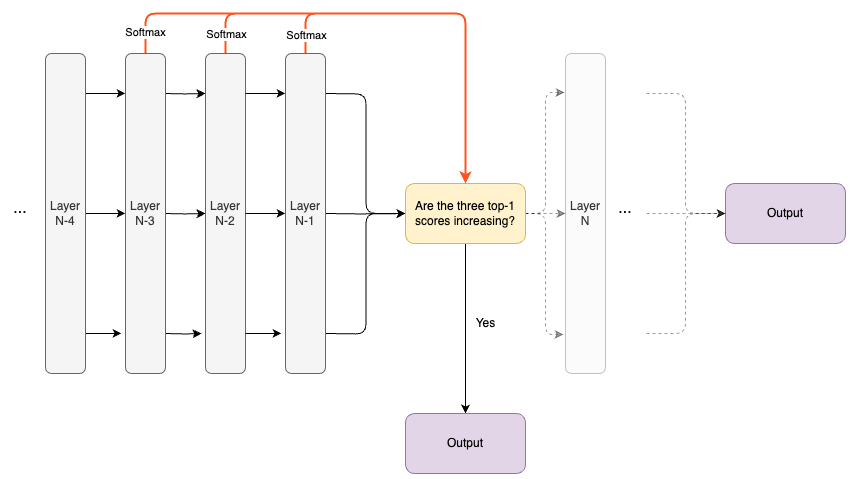

The diagram above was exported from draw.io. Its source (the exported page's mxGraphModel, read from the mxfile embedded in the PNG):
<mxGraphModel dx="984" dy="626" grid="1" gridSize="10" guides="1" tooltips="1" connect="1" arrows="1" fold="1" page="1" pageScale="1" pageWidth="827" pageHeight="1169" math="0" shadow="0">
  <root>
    <mxCell id="0" />
    <mxCell id="1" parent="0" />
    <mxCell id="QGGHK7eX1DcTlwTJZmHB-72" style="edgeStyle=orthogonalEdgeStyle;html=1;exitX=0.5;exitY=0;exitDx=0;exitDy=0;entryX=0.125;entryY=1;entryDx=0;entryDy=0;entryPerimeter=0;startArrow=none;startFill=0;endArrow=classic;endFill=1;" edge="1" parent="1" target="QGGHK7eX1DcTlwTJZmHB-77">
      <mxGeometry relative="1" as="geometry">
        <mxPoint x="200" y="200" as="sourcePoint" />
      </mxGeometry>
    </mxCell>
    <mxCell id="QGGHK7eX1DcTlwTJZmHB-73" style="edgeStyle=orthogonalEdgeStyle;html=1;exitX=0.5;exitY=0;exitDx=0;exitDy=0;entryX=0.5;entryY=1;entryDx=0;entryDy=0;startArrow=none;startFill=0;endArrow=classic;endFill=1;" edge="1" parent="1" target="QGGHK7eX1DcTlwTJZmHB-77">
      <mxGeometry relative="1" as="geometry">
        <mxPoint x="200" y="320" as="sourcePoint" />
      </mxGeometry>
    </mxCell>
    <mxCell id="QGGHK7eX1DcTlwTJZmHB-74" style="edgeStyle=orthogonalEdgeStyle;html=1;exitX=0.5;exitY=0;exitDx=0;exitDy=0;entryX=0.875;entryY=1.1;entryDx=0;entryDy=0;entryPerimeter=0;startArrow=none;startFill=0;endArrow=classic;endFill=1;" edge="1" parent="1" target="QGGHK7eX1DcTlwTJZmHB-77">
      <mxGeometry relative="1" as="geometry">
        <mxPoint x="200" y="440" as="sourcePoint" />
      </mxGeometry>
    </mxCell>
    <mxCell id="QGGHK7eX1DcTlwTJZmHB-75" style="edgeStyle=orthogonalEdgeStyle;html=1;entryX=0.5;entryY=0;entryDx=0;entryDy=0;strokeColor=#FF531F;strokeWidth=2;" edge="1" parent="1" source="QGGHK7eX1DcTlwTJZmHB-77" target="QGGHK7eX1DcTlwTJZmHB-85">
      <mxGeometry relative="1" as="geometry">
        <Array as="points">
          <mxPoint x="260" y="120" />
          <mxPoint x="500" y="120" />
        </Array>
      </mxGeometry>
    </mxCell>
    <mxCell id="QGGHK7eX1DcTlwTJZmHB-76" value="Softmax" style="edgeLabel;html=1;align=center;verticalAlign=middle;resizable=0;points=[];" vertex="1" connectable="0" parent="QGGHK7eX1DcTlwTJZmHB-75">
      <mxGeometry x="-0.9121" relative="1" as="geometry">
        <mxPoint as="offset" />
      </mxGeometry>
    </mxCell>
    <mxCell id="QGGHK7eX1DcTlwTJZmHB-77" value="Layer N-2" style="rounded=1;whiteSpace=wrap;html=1;direction=south;fillColor=#f5f5f5;fontColor=#333333;strokeColor=#666666;" vertex="1" parent="1">
      <mxGeometry x="240" y="160" width="40" height="320" as="geometry" />
    </mxCell>
    <mxCell id="QGGHK7eX1DcTlwTJZmHB-78" style="edgeStyle=orthogonalEdgeStyle;html=1;exitX=0.5;exitY=0;exitDx=0;exitDy=0;entryX=0;entryY=0.5;entryDx=0;entryDy=0;startArrow=none;startFill=0;endArrow=classic;endFill=1;" edge="1" parent="1" target="QGGHK7eX1DcTlwTJZmHB-85">
      <mxGeometry relative="1" as="geometry">
        <mxPoint x="360" y="200" as="sourcePoint" />
      </mxGeometry>
    </mxCell>
    <mxCell id="QGGHK7eX1DcTlwTJZmHB-79" style="edgeStyle=orthogonalEdgeStyle;html=1;exitX=0.5;exitY=0;exitDx=0;exitDy=0;entryX=0;entryY=0.5;entryDx=0;entryDy=0;startArrow=none;startFill=0;endArrow=classic;endFill=1;" edge="1" parent="1" target="QGGHK7eX1DcTlwTJZmHB-85">
      <mxGeometry relative="1" as="geometry">
        <mxPoint x="360" y="320" as="sourcePoint" />
      </mxGeometry>
    </mxCell>
    <mxCell id="QGGHK7eX1DcTlwTJZmHB-80" style="edgeStyle=orthogonalEdgeStyle;html=1;exitX=0.5;exitY=0;exitDx=0;exitDy=0;entryX=0;entryY=0.5;entryDx=0;entryDy=0;startArrow=none;startFill=0;endArrow=classic;endFill=1;" edge="1" parent="1" target="QGGHK7eX1DcTlwTJZmHB-85">
      <mxGeometry relative="1" as="geometry">
        <mxPoint x="360" y="440" as="sourcePoint" />
      </mxGeometry>
    </mxCell>
    <mxCell id="QGGHK7eX1DcTlwTJZmHB-81" style="edgeStyle=orthogonalEdgeStyle;html=1;exitX=1;exitY=0.5;exitDx=0;exitDy=0;startArrow=none;startFill=0;endArrow=classic;endFill=1;entryX=0.5;entryY=1;entryDx=0;entryDy=0;dashed=1;opacity=40;" edge="1" parent="1" source="QGGHK7eX1DcTlwTJZmHB-85" target="QGGHK7eX1DcTlwTJZmHB-86">
      <mxGeometry relative="1" as="geometry">
        <mxPoint x="450" y="340" as="targetPoint" />
      </mxGeometry>
    </mxCell>
    <mxCell id="QGGHK7eX1DcTlwTJZmHB-82" style="edgeStyle=orthogonalEdgeStyle;html=1;exitX=1;exitY=0.5;exitDx=0;exitDy=0;entryX=0.122;entryY=1.025;entryDx=0;entryDy=0;entryPerimeter=0;startArrow=none;startFill=0;endArrow=classic;endFill=1;dashed=1;opacity=40;" edge="1" parent="1" source="QGGHK7eX1DcTlwTJZmHB-85" target="QGGHK7eX1DcTlwTJZmHB-86">
      <mxGeometry relative="1" as="geometry" />
    </mxCell>
    <mxCell id="QGGHK7eX1DcTlwTJZmHB-83" style="edgeStyle=orthogonalEdgeStyle;html=1;exitX=1;exitY=0.5;exitDx=0;exitDy=0;entryX=0.878;entryY=1.05;entryDx=0;entryDy=0;entryPerimeter=0;startArrow=none;startFill=0;endArrow=classic;endFill=1;dashed=1;opacity=40;" edge="1" parent="1" source="QGGHK7eX1DcTlwTJZmHB-85" target="QGGHK7eX1DcTlwTJZmHB-86">
      <mxGeometry relative="1" as="geometry" />
    </mxCell>
    <mxCell id="QGGHK7eX1DcTlwTJZmHB-84" style="edgeStyle=orthogonalEdgeStyle;html=1;exitX=0.5;exitY=1;exitDx=0;exitDy=0;startArrow=none;startFill=0;endArrow=classic;endFill=1;" edge="1" parent="1" source="QGGHK7eX1DcTlwTJZmHB-85" target="QGGHK7eX1DcTlwTJZmHB-90">
      <mxGeometry relative="1" as="geometry" />
    </mxCell>
    <mxCell id="QGGHK7eX1DcTlwTJZmHB-85" value="Are the three top-1 scores increasing?" style="rounded=1;whiteSpace=wrap;html=1;fillColor=#fff2cc;strokeColor=#d6b656;" vertex="1" parent="1">
      <mxGeometry x="440" y="290" width="120" height="60" as="geometry" />
    </mxCell>
    <mxCell id="QGGHK7eX1DcTlwTJZmHB-86" value="Layer N" style="rounded=1;whiteSpace=wrap;html=1;direction=south;fillColor=#f5f5f5;fontColor=#333333;strokeColor=#666666;opacity=40;" vertex="1" parent="1">
      <mxGeometry x="600" y="160" width="40" height="320" as="geometry" />
    </mxCell>
    <mxCell id="QGGHK7eX1DcTlwTJZmHB-87" style="edgeStyle=orthogonalEdgeStyle;html=1;exitX=0.5;exitY=0;exitDx=0;exitDy=0;entryX=0.125;entryY=1;entryDx=0;entryDy=0;entryPerimeter=0;startArrow=none;startFill=0;endArrow=classic;endFill=1;" edge="1" parent="1">
      <mxGeometry relative="1" as="geometry">
        <mxPoint x="280" y="199.8800000000001" as="sourcePoint" />
        <mxPoint x="320" y="199.8800000000001" as="targetPoint" />
      </mxGeometry>
    </mxCell>
    <mxCell id="QGGHK7eX1DcTlwTJZmHB-88" style="edgeStyle=orthogonalEdgeStyle;html=1;exitX=0.5;exitY=0;exitDx=0;exitDy=0;entryX=0.5;entryY=1;entryDx=0;entryDy=0;startArrow=none;startFill=0;endArrow=classic;endFill=1;" edge="1" parent="1">
      <mxGeometry relative="1" as="geometry">
        <mxPoint x="280" y="319.8800000000001" as="sourcePoint" />
        <mxPoint x="320" y="319.8800000000001" as="targetPoint" />
      </mxGeometry>
    </mxCell>
    <mxCell id="QGGHK7eX1DcTlwTJZmHB-89" style="edgeStyle=orthogonalEdgeStyle;html=1;exitX=0.5;exitY=0;exitDx=0;exitDy=0;entryX=0.875;entryY=1.1;entryDx=0;entryDy=0;entryPerimeter=0;startArrow=none;startFill=0;endArrow=classic;endFill=1;" edge="1" parent="1">
      <mxGeometry relative="1" as="geometry">
        <mxPoint x="280" y="439.8800000000001" as="sourcePoint" />
        <mxPoint x="316" y="439.8800000000001" as="targetPoint" />
      </mxGeometry>
    </mxCell>
    <mxCell id="QGGHK7eX1DcTlwTJZmHB-90" value="Output" style="rounded=1;whiteSpace=wrap;html=1;fillColor=#e1d5e7;strokeColor=#9673a6;" vertex="1" parent="1">
      <mxGeometry x="440" y="520" width="120" height="60" as="geometry" />
    </mxCell>
    <mxCell id="QGGHK7eX1DcTlwTJZmHB-91" value="&lt;font style=&quot;font-size: 16px;&quot;&gt;...&lt;/font&gt;" style="text;html=1;strokeColor=none;fillColor=none;align=center;verticalAlign=middle;whiteSpace=wrap;rounded=0;opacity=40;" vertex="1" parent="1">
      <mxGeometry x="645" y="300" width="30" height="30" as="geometry" />
    </mxCell>
    <mxCell id="QGGHK7eX1DcTlwTJZmHB-92" style="edgeStyle=orthogonalEdgeStyle;html=1;exitX=0.5;exitY=1;exitDx=0;exitDy=0;fillColor=#f8cecc;strokeColor=#FF531F;strokeWidth=2;" edge="1" parent="1" target="QGGHK7eX1DcTlwTJZmHB-85">
      <mxGeometry relative="1" as="geometry">
        <mxPoint x="160" y="200" as="sourcePoint" />
        <Array as="points">
          <mxPoint x="180" y="200" />
          <mxPoint x="180" y="120" />
          <mxPoint x="500" y="120" />
        </Array>
      </mxGeometry>
    </mxCell>
    <mxCell id="QGGHK7eX1DcTlwTJZmHB-93" style="edgeStyle=orthogonalEdgeStyle;html=1;exitX=0.5;exitY=1;exitDx=0;exitDy=0;strokeColor=#FF531F;strokeWidth=2;" edge="1" parent="1">
      <mxGeometry relative="1" as="geometry">
        <mxPoint x="160" y="320" as="sourcePoint" />
        <mxPoint x="500" y="290" as="targetPoint" />
        <Array as="points">
          <mxPoint x="180" y="320" />
          <mxPoint x="180" y="120" />
          <mxPoint x="500" y="120" />
          <mxPoint x="500" y="286" />
        </Array>
      </mxGeometry>
    </mxCell>
    <mxCell id="QGGHK7eX1DcTlwTJZmHB-94" value="" style="edgeStyle=orthogonalEdgeStyle;html=1;exitX=0.5;exitY=1;exitDx=0;exitDy=0;strokeColor=#FF531F;strokeWidth=2;startArrow=none;" edge="1" parent="1" source="QGGHK7eX1DcTlwTJZmHB-100">
      <mxGeometry relative="1" as="geometry">
        <mxPoint x="160" y="440.0000000000001" as="sourcePoint" />
        <mxPoint x="500" y="290" as="targetPoint" />
        <Array as="points">
          <mxPoint x="180" y="120" />
          <mxPoint x="500" y="120" />
        </Array>
      </mxGeometry>
    </mxCell>
    <mxCell id="QGGHK7eX1DcTlwTJZmHB-95" value="Softmax" style="edgeLabel;html=1;align=center;verticalAlign=middle;resizable=0;points=[];" vertex="1" connectable="0" parent="QGGHK7eX1DcTlwTJZmHB-94">
      <mxGeometry x="-0.4323" y="1" relative="1" as="geometry">
        <mxPoint as="offset" />
      </mxGeometry>
    </mxCell>
    <mxCell id="QGGHK7eX1DcTlwTJZmHB-96" style="edgeStyle=orthogonalEdgeStyle;html=1;exitX=0.5;exitY=0;exitDx=0;exitDy=0;entryX=0.125;entryY=1;entryDx=0;entryDy=0;entryPerimeter=0;startArrow=none;startFill=0;endArrow=classic;endFill=1;" edge="1" parent="1">
      <mxGeometry relative="1" as="geometry">
        <mxPoint x="120" y="199.8800000000001" as="sourcePoint" />
        <mxPoint x="160" y="199.8800000000001" as="targetPoint" />
      </mxGeometry>
    </mxCell>
    <mxCell id="QGGHK7eX1DcTlwTJZmHB-97" style="edgeStyle=orthogonalEdgeStyle;html=1;exitX=0.5;exitY=0;exitDx=0;exitDy=0;entryX=0.5;entryY=1;entryDx=0;entryDy=0;startArrow=none;startFill=0;endArrow=classic;endFill=1;" edge="1" parent="1">
      <mxGeometry relative="1" as="geometry">
        <mxPoint x="120" y="319.8800000000001" as="sourcePoint" />
        <mxPoint x="160" y="319.8800000000001" as="targetPoint" />
      </mxGeometry>
    </mxCell>
    <mxCell id="QGGHK7eX1DcTlwTJZmHB-98" style="edgeStyle=orthogonalEdgeStyle;html=1;exitX=0.5;exitY=0;exitDx=0;exitDy=0;entryX=0.875;entryY=1.1;entryDx=0;entryDy=0;entryPerimeter=0;startArrow=none;startFill=0;endArrow=classic;endFill=1;" edge="1" parent="1">
      <mxGeometry relative="1" as="geometry">
        <mxPoint x="120" y="439.8800000000001" as="sourcePoint" />
        <mxPoint x="156" y="439.8800000000001" as="targetPoint" />
      </mxGeometry>
    </mxCell>
    <mxCell id="QGGHK7eX1DcTlwTJZmHB-99" value="" style="edgeStyle=orthogonalEdgeStyle;html=1;exitX=0.5;exitY=1;exitDx=0;exitDy=0;strokeColor=#FF531F;strokeWidth=2;endArrow=none;" edge="1" parent="1" target="QGGHK7eX1DcTlwTJZmHB-100">
      <mxGeometry relative="1" as="geometry">
        <mxPoint x="160" y="440" as="sourcePoint" />
        <mxPoint x="500" y="290" as="targetPoint" />
        <Array as="points">
          <mxPoint x="180" y="440" />
        </Array>
      </mxGeometry>
    </mxCell>
    <mxCell id="QGGHK7eX1DcTlwTJZmHB-100" value="&lt;b&gt;&lt;i&gt;H&lt;/i&gt;&lt;/b&gt;&lt;sup&gt;1&lt;/sup&gt;" style="rounded=1;whiteSpace=wrap;html=1;direction=south;fillColor=#fff2cc;strokeColor=#d6b656;" vertex="1" parent="1">
      <mxGeometry x="160" y="160" width="40" height="320" as="geometry" />
    </mxCell>
    <mxCell id="QGGHK7eX1DcTlwTJZmHB-101" value="&lt;i style=&quot;&quot;&gt;&lt;b&gt;H&lt;/b&gt;&lt;span style=&quot;font-size: 10px;&quot;&gt;&lt;sup style=&quot;&quot;&gt;2&lt;/sup&gt;&lt;/span&gt;&lt;/i&gt;" style="rounded=1;whiteSpace=wrap;html=1;direction=south;fillColor=#fff2cc;strokeColor=#d6b656;" vertex="1" parent="1">
      <mxGeometry x="320" y="160" width="40" height="320" as="geometry" />
    </mxCell>
    <mxCell id="QGGHK7eX1DcTlwTJZmHB-102" value="Layer N-3" style="rounded=1;whiteSpace=wrap;html=1;direction=south;fillColor=#f5f5f5;fontColor=#333333;strokeColor=#666666;" vertex="1" parent="1">
      <mxGeometry x="160" y="160" width="40" height="320" as="geometry" />
    </mxCell>
    <mxCell id="QGGHK7eX1DcTlwTJZmHB-103" style="edgeStyle=orthogonalEdgeStyle;html=1;entryX=0.5;entryY=0;entryDx=0;entryDy=0;strokeColor=#FF531F;strokeWidth=2;" edge="1" parent="1" source="QGGHK7eX1DcTlwTJZmHB-105" target="QGGHK7eX1DcTlwTJZmHB-85">
      <mxGeometry relative="1" as="geometry">
        <Array as="points">
          <mxPoint x="340" y="120" />
          <mxPoint x="500" y="120" />
        </Array>
      </mxGeometry>
    </mxCell>
    <mxCell id="QGGHK7eX1DcTlwTJZmHB-104" value="Softmax" style="edgeLabel;html=1;align=center;verticalAlign=middle;resizable=0;points=[];" vertex="1" connectable="0" parent="QGGHK7eX1DcTlwTJZmHB-103">
      <mxGeometry x="-0.8955" relative="1" as="geometry">
        <mxPoint as="offset" />
      </mxGeometry>
    </mxCell>
    <mxCell id="QGGHK7eX1DcTlwTJZmHB-105" value="Layer N-1" style="rounded=1;whiteSpace=wrap;html=1;direction=south;fillColor=#f5f5f5;fontColor=#333333;strokeColor=#666666;" vertex="1" parent="1">
      <mxGeometry x="320" y="160" width="40" height="320" as="geometry" />
    </mxCell>
    <mxCell id="QGGHK7eX1DcTlwTJZmHB-106" value="Yes" style="text;html=1;align=center;verticalAlign=middle;resizable=0;points=[];autosize=1;strokeColor=none;fillColor=none;opacity=40;" vertex="1" parent="1">
      <mxGeometry x="500" y="415" width="40" height="30" as="geometry" />
    </mxCell>
    <mxCell id="QGGHK7eX1DcTlwTJZmHB-107" value="Layer N-4" style="rounded=1;whiteSpace=wrap;html=1;direction=south;fillColor=#f5f5f5;fontColor=#333333;strokeColor=#666666;" vertex="1" parent="1">
      <mxGeometry x="80" y="160" width="40" height="320" as="geometry" />
    </mxCell>
    <mxCell id="QGGHK7eX1DcTlwTJZmHB-108" value="&lt;font style=&quot;font-size: 16px;&quot;&gt;...&lt;/font&gt;" style="text;html=1;strokeColor=none;fillColor=none;align=center;verticalAlign=middle;whiteSpace=wrap;rounded=0;opacity=40;" vertex="1" parent="1">
      <mxGeometry x="40" y="300" width="30" height="30" as="geometry" />
    </mxCell>
    <mxCell id="QGGHK7eX1DcTlwTJZmHB-109" value="Output" style="rounded=1;whiteSpace=wrap;html=1;fillColor=#e1d5e7;strokeColor=#9673a6;" vertex="1" parent="1">
      <mxGeometry x="760" y="290" width="120" height="60" as="geometry" />
    </mxCell>
    <mxCell id="QGGHK7eX1DcTlwTJZmHB-110" style="edgeStyle=orthogonalEdgeStyle;html=1;exitX=0.5;exitY=0;exitDx=0;exitDy=0;entryX=0;entryY=0.5;entryDx=0;entryDy=0;fontSize=16;startArrow=none;startFill=0;endArrow=classic;endFill=1;dashed=1;opacity=40;" edge="1" parent="1">
      <mxGeometry relative="1" as="geometry">
        <mxPoint x="681" y="200" as="sourcePoint" />
        <mxPoint x="760" y="320" as="targetPoint" />
        <Array as="points">
          <mxPoint x="720" y="200" />
          <mxPoint x="720" y="320" />
        </Array>
      </mxGeometry>
    </mxCell>
    <mxCell id="QGGHK7eX1DcTlwTJZmHB-111" style="edgeStyle=orthogonalEdgeStyle;html=1;entryX=0;entryY=0.5;entryDx=0;entryDy=0;fontSize=16;startArrow=none;startFill=0;endArrow=classic;endFill=1;dashed=1;opacity=40;" edge="1" parent="1">
      <mxGeometry relative="1" as="geometry">
        <mxPoint x="681" y="320" as="sourcePoint" />
        <mxPoint x="760" y="320" as="targetPoint" />
      </mxGeometry>
    </mxCell>
    <mxCell id="QGGHK7eX1DcTlwTJZmHB-112" style="edgeStyle=orthogonalEdgeStyle;html=1;exitX=0.5;exitY=0;exitDx=0;exitDy=0;entryX=0;entryY=0.5;entryDx=0;entryDy=0;fontSize=16;startArrow=none;startFill=0;endArrow=classic;endFill=1;dashed=1;opacity=40;" edge="1" parent="1">
      <mxGeometry relative="1" as="geometry">
        <mxPoint x="681" y="440" as="sourcePoint" />
        <mxPoint x="760" y="320" as="targetPoint" />
        <Array as="points">
          <mxPoint x="720" y="440" />
          <mxPoint x="720" y="320" />
        </Array>
      </mxGeometry>
    </mxCell>
  </root>
</mxGraphModel>